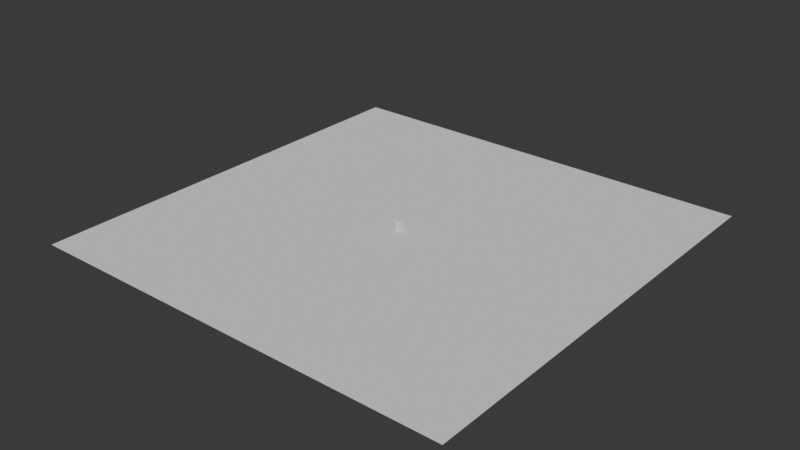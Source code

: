 # Source: button.blend  (saved by Blender 4.4.30; exported with 4.5.12 LTS)
import bpy
from mathutils import Matrix  # noqa: F401  (used for matrix-valued properties, if any)

bpy.ops.wm.read_factory_settings(use_empty=True)
scene = bpy.context.scene
scene.name = 'Scene'

# ---- collections
col_collection = bpy.data.collections.new('Collection'); scene.collection.children.link(col_collection)

# ---- world
world_world = bpy.data.worlds.new('World'); scene.world = world_world
world_world.use_nodes = True; world_world.node_tree.nodes.clear()
_N = world_world.node_tree.nodes; _L = world_world.node_tree.links
n0 = _N.new('ShaderNodeOutputWorld'); n0.name = 'World Output'; n0.location = (300, 300)
n1 = _N.new('ShaderNodeBackground'); n1.name = 'Background'; n1.location = (10, 300)
n1.inputs[0].default_value = (0.05088, 0.05088, 0.05088, 1.0)
_L.new(n1.outputs[0], n0.inputs[0])
n0.is_active_output = True
world_world.color = (0.05088, 0.05088, 0.05088)
world_world.sun_shadow_jitter_overblur = 0.0

# ---- meshes
me_plane = bpy.data.meshes.new('Plane')
me_plane.from_pydata([(-1.0, -1.0, 0.0), (1.0, -1.0, 0.0), (-1.0, 1.0, 0.0), (1.0, 1.0, 0.0)], [], [(0, 1, 3, 2)])
_uv = me_plane.uv_layers.new(name='UVMap')
_uv.uv.foreach_set('vector', [0.0, 0.0, 1.0, 0.0, 1.0, 1.0, 0.0, 1.0])
me_plane.update()
me_cube_001 = bpy.data.meshes.new('Cube.001')
me_cube_001.from_pydata([(-0.2746, -0.2746, -0.3137), (-0.2746, -0.2746, 0.6978), (-0.2746, 0.2746, -0.3137), (-0.2746, 0.2746, 0.6978), (0.2746, -0.2746, -0.3137), (0.2746, -0.2746, 0.6978), (0.2746, 0.2746, -0.3137), (0.2746, 0.2746, 0.6978)], [], [(0, 1, 3, 2), (2, 3, 7, 6), (6, 7, 5, 4), (4, 5, 1, 0), (2, 6, 4, 0), (7, 3, 1, 5)])
_uv = me_cube_001.uv_layers.new(name='UVMap')
_uv.uv.foreach_set('vector', [0.375, 0.0, 0.625, 0.0, 0.625, 0.25, 0.375, 0.25, 0.375, 0.25, 0.625, 0.25, 0.625, 0.5, 0.375, 0.5, 0.375, 0.5, 0.625, 0.5, 0.625, 0.75, 0.375, 0.75, 0.375, 0.75, 0.625, 0.75, 0.625, 1.0, 0.375, 1.0, 0.125, 0.5, 0.375, 0.5, 0.375, 0.75, 0.125, 0.75, 0.625, 0.5, 0.875, 0.5, 0.875, 0.75, 0.625, 0.75])
me_cube_001.update()

# ---- objects
ob_plane = bpy.data.objects.new('Plane', me_plane)
ob_cube = bpy.data.objects.new('Cube', me_cube_001)

# ---- transforms, parenting, visibility, modifiers, constraints
ob_plane.location = (0.0, 0.0, 0.0)
ob_plane.scale = (21.19, 21.19, 21.19)
ob_cube.location = (0.0, 0.0, 0.3137)

# ---- collection membership
col_collection.objects.link(ob_plane)
col_collection.objects.link(ob_cube)

# ---- scene / render settings (as saved in the file)
scene.frame_start = 1; scene.frame_end = 250; scene.frame_set(1)
scene.render.engine = 'BLENDER_EEVEE_NEXT'
bpy.context.view_layer.update()

# ---- added for rendering (the .blend has no active camera and no usable light): camera, sun
cam_auto = bpy.data.cameras.new('AutoCamera')
cam_auto.lens = 50.0
cam_auto.sensor_width = 36.0
cam_auto.clip_end = 1000.0
ob_auto_camera = bpy.data.objects.new('AutoCamera', cam_auto)
scene.collection.objects.link(ob_auto_camera)
ob_auto_camera.location = (55.4697, -66.5636, 44.8815)
ob_auto_camera.rotation_euler = (1.09748, -7.21219e-08, 0.694738)
scene.camera = ob_auto_camera
light_auto_sun = bpy.data.lights.new('AutoSun', 'SUN')
light_auto_sun.energy = 3.0
light_auto_sun.angle = 0.0523599
ob_auto_sun = bpy.data.objects.new('AutoSun', light_auto_sun)
scene.collection.objects.link(ob_auto_sun)
ob_auto_sun.rotation_euler = (0.872665, 0.174533, 0.523599)
bpy.context.view_layer.update()
